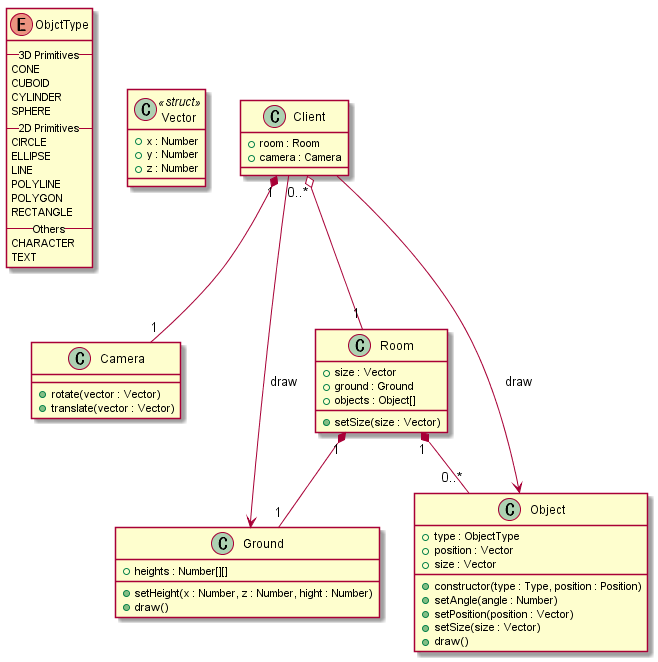

The diagram above was rendered by PlantUML. Its source (embedded in the PNG):
@startuml

enum ObjctType {
    -- 3D Primitives --
    CONE
    CUBOID
    CYLINDER
    SPHERE
    -- 2D Primitives --
    CIRCLE
    ELLIPSE
    LINE
    POLYLINE
    POLYGON
    RECTANGLE
    -- Others --
    CHARACTER
    TEXT
}

class Vector <<struct>> {
    +x : Number
    +y : Number
    +z : Number
}

class Client {
    +room : Room
    +camera : Camera
}

class Camera {
    +rotate(vector : Vector)
    +translate(vector : Vector)
}

class Room {
    +size : Vector
    +ground : Ground
    +objects : Object[]

    +setSize(size : Vector)
}

class Ground {
    +heights : Number[][]
    +setHeight(x : Number, z : Number, hight : Number)
    +draw()
}

class Object {
    +type : ObjectType
    +position : Vector
    +size : Vector

    +constructor(type : Type, position : Position)
    +setAngle(angle : Number)
    +setPosition(position : Vector)
    +setSize(size : Vector)
    +draw()
}

Client "0..*" o-- "1" Room
Client "1" *-- "1" Camera

Room "1" *-- "1" Ground
Room "1" *-- "0..*" Object

Ground <-- Client : draw
Object <-- Client : draw

@enduml